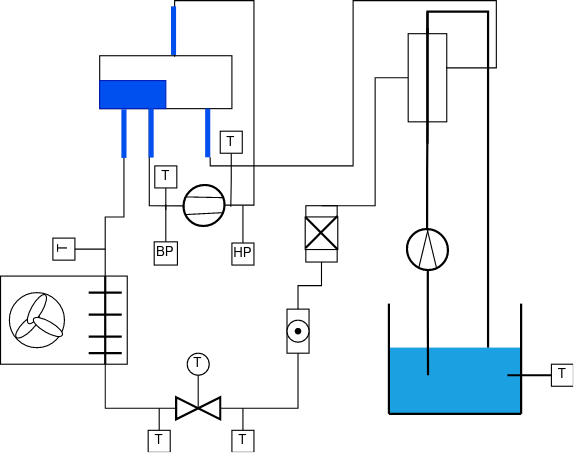

The diagram above was exported from draw.io. Its source (the exported page's mxGraphModel, read from the mxfile embedded in the PNG):
<mxGraphModel dx="1042" dy="615" grid="1" gridSize="10" guides="1" tooltips="1" connect="1" arrows="1" fold="1" page="1" pageScale="1" pageWidth="827" pageHeight="1169" math="0" shadow="0">
  <root>
    <mxCell id="0" />
    <mxCell id="1" parent="0" />
    <mxCell id="thtuNije4sQhOUGZpEt9-4" style="edgeStyle=orthogonalEdgeStyle;rounded=0;orthogonalLoop=1;jettySize=auto;html=1;exitX=0.145;exitY=0.855;exitDx=0;exitDy=0;exitPerimeter=0;entryX=0.75;entryY=1;entryDx=0;entryDy=0;endArrow=none;endFill=0;" parent="1" source="2e5LlDR1KZ5_LDCSMr-O-4" target="2e5LlDR1KZ5_LDCSMr-O-23" edge="1">
      <mxGeometry relative="1" as="geometry" />
    </mxCell>
    <mxCell id="2e5LlDR1KZ5_LDCSMr-O-27" value="" style="group;rotation=15;" parent="1" vertex="1" connectable="0">
      <mxGeometry x="299.40722549180157" y="280.0029692333795" width="50.59554901639689" height="179.99703076662053" as="geometry" />
    </mxCell>
    <mxCell id="2e5LlDR1KZ5_LDCSMr-O-4" value="" style="strokeWidth=2;html=1;shape=mxgraph.flowchart.start_2;whiteSpace=wrap;rotation=45;" parent="2e5LlDR1KZ5_LDCSMr-O-27" vertex="1">
      <mxGeometry x="7" y="7" width="36.57" height="37.85" as="geometry" />
    </mxCell>
    <mxCell id="2e5LlDR1KZ5_LDCSMr-O-5" value="" style="endArrow=none;html=1;rounded=0;entryX=0.972;entryY=0.285;entryDx=0;entryDy=0;entryPerimeter=0;exitX=0.333;exitY=0.97;exitDx=0;exitDy=0;exitPerimeter=0;" parent="2e5LlDR1KZ5_LDCSMr-O-27" source="2e5LlDR1KZ5_LDCSMr-O-4" target="2e5LlDR1KZ5_LDCSMr-O-4" edge="1">
      <mxGeometry width="50" height="50" relative="1" as="geometry">
        <mxPoint x="-149" y="-52" as="sourcePoint" />
        <mxPoint x="-107" y="-92" as="targetPoint" />
        <Array as="points" />
      </mxGeometry>
    </mxCell>
    <mxCell id="2e5LlDR1KZ5_LDCSMr-O-8" value="" style="endArrow=none;html=1;rounded=0;exitX=0.039;exitY=0.655;exitDx=0;exitDy=0;exitPerimeter=0;entryX=0.698;entryY=0.043;entryDx=0;entryDy=0;entryPerimeter=0;" parent="2e5LlDR1KZ5_LDCSMr-O-27" source="2e5LlDR1KZ5_LDCSMr-O-4" target="2e5LlDR1KZ5_LDCSMr-O-4" edge="1">
      <mxGeometry width="50" height="50" relative="1" as="geometry">
        <mxPoint x="-141" y="-81" as="sourcePoint" />
        <mxPoint x="-93" y="-68" as="targetPoint" />
        <Array as="points" />
      </mxGeometry>
    </mxCell>
    <mxCell id="2e5LlDR1KZ5_LDCSMr-O-29" value="" style="group" parent="1" vertex="1" connectable="0">
      <mxGeometry x="230" y="170" width="120" height="74.02" as="geometry" />
    </mxCell>
    <mxCell id="2e5LlDR1KZ5_LDCSMr-O-21" value="" style="whiteSpace=wrap;html=1;movable=1;resizable=1;rotatable=1;deletable=1;editable=1;locked=0;connectable=1;" parent="2e5LlDR1KZ5_LDCSMr-O-29" vertex="1">
      <mxGeometry width="120" height="48.026315789473685" as="geometry" />
    </mxCell>
    <mxCell id="2e5LlDR1KZ5_LDCSMr-O-23" value="" style="rounded=0;whiteSpace=wrap;html=1;fillColor=#0050ef;strokeColor=#001DBC;fontColor=#ffffff;movable=1;resizable=1;rotatable=1;deletable=1;editable=1;locked=0;connectable=1;" parent="2e5LlDR1KZ5_LDCSMr-O-29" vertex="1">
      <mxGeometry y="22.543552631578947" width="60" height="25.473157894736843" as="geometry" />
    </mxCell>
    <mxCell id="2e5LlDR1KZ5_LDCSMr-O-34" value="" style="rounded=0;whiteSpace=wrap;html=1;rotation=90;fillColor=#0050ef;fontColor=#ffffff;strokeColor=#001DBC;strokeWidth=0;" parent="2e5LlDR1KZ5_LDCSMr-O-29" vertex="1">
      <mxGeometry x="24.39" y="67.83" width="44.59" height="4.5" as="geometry" />
    </mxCell>
    <mxCell id="thtuNije4sQhOUGZpEt9-90" value="" style="rounded=0;whiteSpace=wrap;html=1;rotation=90;fillColor=#0050ef;fontColor=#ffffff;strokeColor=#001DBC;strokeWidth=0;" parent="2e5LlDR1KZ5_LDCSMr-O-29" vertex="1">
      <mxGeometry x="76" y="67.82999999999998" width="44" height="4.5" as="geometry" />
    </mxCell>
    <mxCell id="2e5LlDR1KZ5_LDCSMr-O-41" style="rounded=0;orthogonalLoop=1;jettySize=auto;html=1;entryX=0.567;entryY=0.021;entryDx=0;entryDy=0;entryPerimeter=0;endArrow=none;endFill=0;edgeStyle=orthogonalEdgeStyle;exitX=0.855;exitY=0.145;exitDx=0;exitDy=0;exitPerimeter=0;" parent="1" source="2e5LlDR1KZ5_LDCSMr-O-4" target="2e5LlDR1KZ5_LDCSMr-O-21" edge="1">
      <mxGeometry relative="1" as="geometry">
        <Array as="points">
          <mxPoint x="370" y="306" />
          <mxPoint x="370" y="120" />
          <mxPoint x="298" y="120" />
        </Array>
        <mxPoint x="370" y="320" as="sourcePoint" />
      </mxGeometry>
    </mxCell>
    <mxCell id="2e5LlDR1KZ5_LDCSMr-O-39" value="" style="rounded=0;whiteSpace=wrap;html=1;rotation=90;fillColor=#0050ef;fontColor=#ffffff;strokeColor=#001DBC;strokeWidth=0;" parent="1" vertex="1">
      <mxGeometry x="275" y="145" width="44" height="4.5" as="geometry" />
    </mxCell>
    <mxCell id="thtuNije4sQhOUGZpEt9-17" style="edgeStyle=orthogonalEdgeStyle;rounded=0;orthogonalLoop=1;jettySize=auto;html=1;exitX=1;exitY=0.5;exitDx=0;exitDy=0;endArrow=none;endFill=0;entryX=0;entryY=0.5;entryDx=0;entryDy=0;entryPerimeter=0;" parent="1" source="thtuNije4sQhOUGZpEt9-2" target="thtuNije4sQhOUGZpEt9-35" edge="1">
      <mxGeometry relative="1" as="geometry">
        <mxPoint x="250" y="360" as="targetPoint" />
      </mxGeometry>
    </mxCell>
    <mxCell id="thtuNije4sQhOUGZpEt9-2" value="" style="rounded=0;whiteSpace=wrap;html=1;rotation=90;fillColor=#0050ef;fontColor=#ffffff;strokeColor=#001DBC;strokeWidth=0;" parent="1" vertex="1">
      <mxGeometry x="230" y="238.5" width="44" height="4.5" as="geometry" />
    </mxCell>
    <mxCell id="thtuNije4sQhOUGZpEt9-31" value="" style="group" parent="1" connectable="0" vertex="1">
      <mxGeometry x="140" y="370" width="115" height="90" as="geometry" />
    </mxCell>
    <mxCell id="thtuNije4sQhOUGZpEt9-5" value="" style="rounded=0;whiteSpace=wrap;html=1;" parent="thtuNije4sQhOUGZpEt9-31" vertex="1">
      <mxGeometry width="115" height="80" as="geometry" />
    </mxCell>
    <mxCell id="thtuNije4sQhOUGZpEt9-6" value="" style="ellipse;whiteSpace=wrap;html=1;aspect=fixed;" parent="thtuNije4sQhOUGZpEt9-31" vertex="1">
      <mxGeometry x="8" y="15" width="50" height="50" as="geometry" />
    </mxCell>
    <mxCell id="thtuNije4sQhOUGZpEt9-35" value="" style="line;strokeWidth=2;direction=south;html=1;" parent="thtuNije4sQhOUGZpEt9-31" vertex="1">
      <mxGeometry x="90" width="10" height="80" as="geometry" />
    </mxCell>
    <mxCell id="thtuNije4sQhOUGZpEt9-36" value="" style="line;strokeWidth=2;html=1;" parent="thtuNije4sQhOUGZpEt9-31" vertex="1">
      <mxGeometry x="79.99999999999997" y="10" width="30" height="10" as="geometry" />
    </mxCell>
    <mxCell id="thtuNije4sQhOUGZpEt9-37" value="" style="line;strokeWidth=2;html=1;" parent="thtuNije4sQhOUGZpEt9-31" vertex="1">
      <mxGeometry x="80" y="30" width="30" height="10" as="geometry" />
    </mxCell>
    <mxCell id="thtuNije4sQhOUGZpEt9-38" value="" style="line;strokeWidth=2;html=1;" parent="thtuNije4sQhOUGZpEt9-31" vertex="1">
      <mxGeometry x="80" y="50" width="30" height="10" as="geometry" />
    </mxCell>
    <mxCell id="thtuNije4sQhOUGZpEt9-39" value="" style="line;strokeWidth=2;html=1;" parent="thtuNije4sQhOUGZpEt9-31" vertex="1">
      <mxGeometry x="80" y="65" width="30" height="10" as="geometry" />
    </mxCell>
    <mxCell id="thtuNije4sQhOUGZpEt9-120" value="" style="ellipse;whiteSpace=wrap;html=1;strokeWidth=1;rotation=45;" parent="thtuNije4sQhOUGZpEt9-31" vertex="1">
      <mxGeometry x="19.48" y="31.25" width="10" height="28.54" as="geometry" />
    </mxCell>
    <mxCell id="thtuNije4sQhOUGZpEt9-123" value="" style="ellipse;whiteSpace=wrap;html=1;strokeWidth=1;rotation=30;" parent="thtuNije4sQhOUGZpEt9-31" vertex="1">
      <mxGeometry x="28" y="15" width="10" height="30" as="geometry" />
    </mxCell>
    <mxCell id="thtuNije4sQhOUGZpEt9-124" value="" style="ellipse;whiteSpace=wrap;html=1;strokeWidth=1;rotation=-60;" parent="thtuNije4sQhOUGZpEt9-31" vertex="1">
      <mxGeometry x="38.000000000000014" y="31.25" width="10" height="30" as="geometry" />
    </mxCell>
    <mxCell id="thtuNije4sQhOUGZpEt9-56" style="edgeStyle=orthogonalEdgeStyle;rounded=0;orthogonalLoop=1;jettySize=auto;html=1;exitX=1;exitY=0.5;exitDx=0;exitDy=0;exitPerimeter=0;entryX=0;entryY=0.5;entryDx=0;entryDy=0;endArrow=none;endFill=0;" parent="1" source="thtuNije4sQhOUGZpEt9-35" target="thtuNije4sQhOUGZpEt9-40" edge="1">
      <mxGeometry relative="1" as="geometry" />
    </mxCell>
    <mxCell id="thtuNije4sQhOUGZpEt9-64" value="" style="group" parent="1" connectable="0" vertex="1">
      <mxGeometry x="400" y="400" width="20" height="40" as="geometry" />
    </mxCell>
    <mxCell id="thtuNije4sQhOUGZpEt9-57" value="" style="rounded=0;whiteSpace=wrap;html=1;strokeWidth=1;rotation=90;container=0;" parent="thtuNije4sQhOUGZpEt9-64" vertex="1">
      <mxGeometry x="-10" y="10" width="40" height="20" as="geometry" />
    </mxCell>
    <mxCell id="thtuNije4sQhOUGZpEt9-58" value="" style="ellipse;whiteSpace=wrap;html=1;aspect=fixed;strokeWidth=1;container=0;" parent="thtuNije4sQhOUGZpEt9-64" vertex="1">
      <mxGeometry y="10" width="20" height="20" as="geometry" />
    </mxCell>
    <mxCell id="thtuNije4sQhOUGZpEt9-65" value="" style="shape=waypoint;sketch=0;fillStyle=solid;size=6;pointerEvents=1;points=[];fillColor=none;resizable=0;rotatable=0;perimeter=centerPerimeter;snapToPoint=1;strokeWidth=1;" parent="thtuNije4sQhOUGZpEt9-64" vertex="1">
      <mxGeometry y="10" width="20" height="20" as="geometry" />
    </mxCell>
    <mxCell id="thtuNije4sQhOUGZpEt9-66" style="edgeStyle=orthogonalEdgeStyle;rounded=0;orthogonalLoop=1;jettySize=auto;html=1;exitX=1;exitY=0.5;exitDx=0;exitDy=0;entryX=0;entryY=0.5;entryDx=0;entryDy=0;endArrow=none;endFill=0;" parent="1" source="thtuNije4sQhOUGZpEt9-57" target="thtuNije4sQhOUGZpEt9-41" edge="1">
      <mxGeometry relative="1" as="geometry" />
    </mxCell>
    <mxCell id="thtuNije4sQhOUGZpEt9-68" value="" style="group" parent="1" connectable="0" vertex="1">
      <mxGeometry x="299.40999999999997" y="440" width="40" height="60" as="geometry" />
    </mxCell>
    <mxCell id="thtuNije4sQhOUGZpEt9-40" value="" style="triangle;whiteSpace=wrap;html=1;strokeWidth=2;container=0;" parent="thtuNije4sQhOUGZpEt9-68" vertex="1">
      <mxGeometry y="40" width="20" height="20" as="geometry" />
    </mxCell>
    <mxCell id="thtuNije4sQhOUGZpEt9-41" value="" style="triangle;whiteSpace=wrap;html=1;strokeWidth=2;rotation=-180;container=0;" parent="thtuNije4sQhOUGZpEt9-68" vertex="1">
      <mxGeometry x="20" y="40" width="20" height="20" as="geometry" />
    </mxCell>
    <mxCell id="thtuNije4sQhOUGZpEt9-53" style="edgeStyle=orthogonalEdgeStyle;rounded=0;orthogonalLoop=1;jettySize=auto;html=1;entryX=1;entryY=0.5;entryDx=0;entryDy=0;endArrow=none;endFill=0;" parent="thtuNije4sQhOUGZpEt9-68" target="thtuNije4sQhOUGZpEt9-41" edge="1">
      <mxGeometry relative="1" as="geometry">
        <mxPoint x="20" y="10" as="sourcePoint" />
        <Array as="points">
          <mxPoint x="20" y="30" />
          <mxPoint x="20" y="30" />
        </Array>
      </mxGeometry>
    </mxCell>
    <mxCell id="thtuNije4sQhOUGZpEt9-52" value="T" style="ellipse;whiteSpace=wrap;html=1;aspect=fixed;strokeWidth=1;container=0;" parent="thtuNije4sQhOUGZpEt9-68" vertex="1">
      <mxGeometry x="10" width="20" height="20" as="geometry" />
    </mxCell>
    <mxCell id="thtuNije4sQhOUGZpEt9-74" value="" style="group" parent="1" connectable="0" vertex="1">
      <mxGeometry x="420" y="300" width="36.87" height="60" as="geometry" />
    </mxCell>
    <mxCell id="thtuNije4sQhOUGZpEt9-71" value="" style="rounded=0;whiteSpace=wrap;html=1;strokeWidth=1;rotation=90;" parent="thtuNije4sQhOUGZpEt9-74" vertex="1">
      <mxGeometry x="-14.25" y="17.459999999999997" width="51.12" height="28.45" as="geometry" />
    </mxCell>
    <mxCell id="thtuNije4sQhOUGZpEt9-73" value="" style="whiteSpace=wrap;html=1;aspect=fixed;strokeWidth=1;" parent="thtuNije4sQhOUGZpEt9-74" vertex="1">
      <mxGeometry x="-3.49" y="16.310000000000002" width="29.6" height="29.6" as="geometry" />
    </mxCell>
    <mxCell id="thtuNije4sQhOUGZpEt9-79" value="" style="line;strokeWidth=2;direction=south;html=1;rotation=45;" parent="thtuNije4sQhOUGZpEt9-74" vertex="1">
      <mxGeometry x="6.309999999999945" y="9.520000000000039" width="10" height="40.96" as="geometry" />
    </mxCell>
    <mxCell id="thtuNije4sQhOUGZpEt9-82" value="" style="line;strokeWidth=2;direction=south;html=1;rotation=135;" parent="thtuNije4sQhOUGZpEt9-74" vertex="1">
      <mxGeometry x="-6.849999999999966" y="10.630000000000052" width="36.31" height="40.96" as="geometry" />
    </mxCell>
    <mxCell id="thtuNije4sQhOUGZpEt9-83" style="edgeStyle=orthogonalEdgeStyle;rounded=0;orthogonalLoop=1;jettySize=auto;html=1;exitX=0;exitY=0.5;exitDx=0;exitDy=0;entryX=1;entryY=0.5;entryDx=0;entryDy=0;endArrow=none;endFill=0;" parent="1" source="thtuNije4sQhOUGZpEt9-57" target="thtuNije4sQhOUGZpEt9-71" edge="1">
      <mxGeometry relative="1" as="geometry" />
    </mxCell>
    <mxCell id="thtuNije4sQhOUGZpEt9-101" style="edgeStyle=orthogonalEdgeStyle;rounded=0;orthogonalLoop=1;jettySize=auto;html=1;exitX=0;exitY=0.5;exitDx=0;exitDy=0;entryX=0.75;entryY=0;entryDx=0;entryDy=0;endArrow=none;endFill=0;strokeWidth=2;" parent="1" source="thtuNije4sQhOUGZpEt9-88" target="thtuNije4sQhOUGZpEt9-92" edge="1">
      <mxGeometry relative="1" as="geometry" />
    </mxCell>
    <mxCell id="thtuNije4sQhOUGZpEt9-88" value="" style="rounded=0;whiteSpace=wrap;html=1;strokeWidth=1;rotation=90;" parent="1" vertex="1">
      <mxGeometry x="487.5" y="172.5" width="80" height="35" as="geometry" />
    </mxCell>
    <mxCell id="thtuNije4sQhOUGZpEt9-89" style="edgeStyle=orthogonalEdgeStyle;rounded=0;orthogonalLoop=1;jettySize=auto;html=1;exitX=0;exitY=0.5;exitDx=0;exitDy=0;entryX=0.5;entryY=1;entryDx=0;entryDy=0;endArrow=none;endFill=0;" parent="1" source="thtuNije4sQhOUGZpEt9-71" target="thtuNije4sQhOUGZpEt9-88" edge="1">
      <mxGeometry relative="1" as="geometry">
        <Array as="points">
          <mxPoint x="480" y="306" />
          <mxPoint x="480" y="190" />
        </Array>
      </mxGeometry>
    </mxCell>
    <mxCell id="thtuNije4sQhOUGZpEt9-91" style="edgeStyle=orthogonalEdgeStyle;rounded=0;orthogonalLoop=1;jettySize=auto;html=1;exitX=1;exitY=0;exitDx=0;exitDy=0;entryX=0.388;entryY=0.02;entryDx=0;entryDy=0;entryPerimeter=0;endArrow=none;endFill=0;" parent="1" source="thtuNije4sQhOUGZpEt9-90" target="thtuNije4sQhOUGZpEt9-88" edge="1">
      <mxGeometry relative="1" as="geometry">
        <Array as="points">
          <mxPoint x="330" y="270" />
          <mxPoint x="460" y="270" />
          <mxPoint x="460" y="120" />
          <mxPoint x="590" y="120" />
          <mxPoint x="590" y="181" />
        </Array>
      </mxGeometry>
    </mxCell>
    <mxCell id="thtuNije4sQhOUGZpEt9-100" value="" style="group" parent="1" connectable="0" vertex="1">
      <mxGeometry x="487.5" y="395" width="130" height="105" as="geometry" />
    </mxCell>
    <mxCell id="thtuNije4sQhOUGZpEt9-98" value="" style="group" parent="thtuNije4sQhOUGZpEt9-100" connectable="0" vertex="1">
      <mxGeometry x="5" width="125" height="105" as="geometry" />
    </mxCell>
    <mxCell id="thtuNije4sQhOUGZpEt9-96" value="" style="group" parent="thtuNije4sQhOUGZpEt9-98" connectable="0" vertex="1">
      <mxGeometry y="40" width="120" height="65" as="geometry" />
    </mxCell>
    <mxCell id="thtuNije4sQhOUGZpEt9-92" value="" style="rounded=0;whiteSpace=wrap;html=1;strokeWidth=0;fillColor=#1ba1e2;strokeColor=#006EAF;fontColor=#ffffff;" parent="thtuNije4sQhOUGZpEt9-96" vertex="1">
      <mxGeometry width="120" height="60" as="geometry" />
    </mxCell>
    <mxCell id="thtuNije4sQhOUGZpEt9-94" value="" style="line;strokeWidth=2;html=1;" parent="thtuNije4sQhOUGZpEt9-96" vertex="1">
      <mxGeometry y="55" width="120" height="10" as="geometry" />
    </mxCell>
    <mxCell id="thtuNije4sQhOUGZpEt9-97" value="" style="line;strokeWidth=2;html=1;rotation=-90;" parent="thtuNije4sQhOUGZpEt9-98" vertex="1">
      <mxGeometry x="70" y="45" width="100" height="10" as="geometry" />
    </mxCell>
    <mxCell id="thtuNije4sQhOUGZpEt9-99" value="" style="line;strokeWidth=2;html=1;rotation=90;" parent="thtuNije4sQhOUGZpEt9-100" vertex="1">
      <mxGeometry x="-45" y="45" width="100" height="10" as="geometry" />
    </mxCell>
    <mxCell id="thtuNije4sQhOUGZpEt9-113" value="" style="group;rotation=-75;" parent="1" connectable="0" vertex="1">
      <mxGeometry x="502.20617505945256" y="319.9975629898962" width="50.59554901639689" height="51.06406153324099" as="geometry" />
    </mxCell>
    <mxCell id="thtuNije4sQhOUGZpEt9-114" value="" style="strokeWidth=2;html=1;shape=mxgraph.flowchart.start_2;whiteSpace=wrap;rotation=-45;" parent="thtuNije4sQhOUGZpEt9-113" vertex="1">
      <mxGeometry x="7" y="7" width="36.57" height="37.85" as="geometry" />
    </mxCell>
    <mxCell id="thtuNije4sQhOUGZpEt9-115" value="" style="endArrow=none;html=1;rounded=0;entryX=0.855;entryY=0.145;entryDx=0;entryDy=0;entryPerimeter=0;exitX=0.333;exitY=0.97;exitDx=0;exitDy=0;exitPerimeter=0;" parent="thtuNije4sQhOUGZpEt9-113" source="thtuNije4sQhOUGZpEt9-114" target="thtuNije4sQhOUGZpEt9-114" edge="1">
      <mxGeometry width="50" height="50" relative="1" as="geometry">
        <mxPoint x="-52" y="200" as="sourcePoint" />
        <mxPoint x="-92" y="158" as="targetPoint" />
        <Array as="points" />
      </mxGeometry>
    </mxCell>
    <mxCell id="thtuNije4sQhOUGZpEt9-116" value="" style="endArrow=none;html=1;rounded=0;exitX=0.039;exitY=0.655;exitDx=0;exitDy=0;exitPerimeter=0;" parent="thtuNije4sQhOUGZpEt9-113" source="thtuNije4sQhOUGZpEt9-114" edge="1">
      <mxGeometry width="50" height="50" relative="1" as="geometry">
        <mxPoint x="-82" y="192" as="sourcePoint" />
        <mxPoint x="26" y="7" as="targetPoint" />
        <Array as="points" />
      </mxGeometry>
    </mxCell>
    <mxCell id="thtuNije4sQhOUGZpEt9-118" style="edgeStyle=orthogonalEdgeStyle;rounded=0;orthogonalLoop=1;jettySize=auto;html=1;exitX=0.855;exitY=0.145;exitDx=0;exitDy=0;exitPerimeter=0;entryX=1;entryY=0.5;entryDx=0;entryDy=0;endArrow=none;endFill=0;strokeWidth=2;" parent="1" source="thtuNije4sQhOUGZpEt9-114" target="thtuNije4sQhOUGZpEt9-88" edge="1">
      <mxGeometry relative="1" as="geometry" />
    </mxCell>
    <mxCell id="thtuNije4sQhOUGZpEt9-119" style="edgeStyle=orthogonalEdgeStyle;rounded=0;orthogonalLoop=1;jettySize=auto;html=1;exitX=0.145;exitY=0.855;exitDx=0;exitDy=0;exitPerimeter=0;entryX=0.296;entryY=0.417;entryDx=0;entryDy=0;entryPerimeter=0;endArrow=none;endFill=0;strokeWidth=2;" parent="1" source="thtuNije4sQhOUGZpEt9-114" target="thtuNije4sQhOUGZpEt9-92" edge="1">
      <mxGeometry relative="1" as="geometry" />
    </mxCell>
    <mxCell id="thtuNije4sQhOUGZpEt9-125" style="edgeStyle=orthogonalEdgeStyle;rounded=0;orthogonalLoop=1;jettySize=auto;html=1;exitX=0;exitY=0.5;exitDx=0;exitDy=0;strokeWidth=2;endArrow=none;endFill=0;startArrow=none;" parent="1" source="thtuNije4sQhOUGZpEt9-126" target="thtuNije4sQhOUGZpEt9-88" edge="1">
      <mxGeometry relative="1" as="geometry">
        <Array as="points">
          <mxPoint x="528" y="190" />
          <mxPoint x="528" y="190" />
        </Array>
      </mxGeometry>
    </mxCell>
    <mxCell id="thtuNije4sQhOUGZpEt9-127" value="" style="edgeStyle=orthogonalEdgeStyle;rounded=0;orthogonalLoop=1;jettySize=auto;html=1;exitX=0;exitY=0.5;exitDx=0;exitDy=0;strokeWidth=2;endArrow=none;endFill=0;" parent="1" source="thtuNije4sQhOUGZpEt9-88" target="thtuNije4sQhOUGZpEt9-126" edge="1">
      <mxGeometry relative="1" as="geometry">
        <mxPoint x="528" y="150" as="sourcePoint" />
        <mxPoint x="528" y="150" as="targetPoint" />
        <Array as="points" />
      </mxGeometry>
    </mxCell>
    <mxCell id="thtuNije4sQhOUGZpEt9-126" value="" style="line;strokeWidth=2;direction=south;html=1;" parent="1" vertex="1">
      <mxGeometry x="522.49" y="145" width="10" height="85" as="geometry" />
    </mxCell>
    <mxCell id="thtuNije4sQhOUGZpEt9-129" style="edgeStyle=orthogonalEdgeStyle;rounded=0;orthogonalLoop=1;jettySize=auto;html=1;exitX=0.5;exitY=0;exitDx=0;exitDy=0;strokeWidth=1;endArrow=none;endFill=0;" parent="1" source="thtuNije4sQhOUGZpEt9-128" edge="1">
      <mxGeometry relative="1" as="geometry">
        <mxPoint x="360" y="490" as="targetPoint" />
      </mxGeometry>
    </mxCell>
    <mxCell id="thtuNije4sQhOUGZpEt9-128" value="T" style="whiteSpace=wrap;html=1;aspect=fixed;strokeWidth=1;" parent="1" vertex="1">
      <mxGeometry x="350" y="510" width="20" height="20" as="geometry" />
    </mxCell>
    <mxCell id="thtuNije4sQhOUGZpEt9-131" style="edgeStyle=orthogonalEdgeStyle;rounded=0;orthogonalLoop=1;jettySize=auto;html=1;exitX=0.5;exitY=0;exitDx=0;exitDy=0;strokeWidth=1;endArrow=none;endFill=0;" parent="1" source="thtuNije4sQhOUGZpEt9-130" edge="1">
      <mxGeometry relative="1" as="geometry">
        <mxPoint x="284" y="490" as="targetPoint" />
      </mxGeometry>
    </mxCell>
    <mxCell id="thtuNije4sQhOUGZpEt9-130" value="T" style="whiteSpace=wrap;html=1;aspect=fixed;strokeWidth=1;" parent="1" vertex="1">
      <mxGeometry x="274" y="510" width="20" height="20" as="geometry" />
    </mxCell>
    <mxCell id="thtuNije4sQhOUGZpEt9-141" style="edgeStyle=orthogonalEdgeStyle;rounded=0;orthogonalLoop=1;jettySize=auto;html=1;exitX=0.5;exitY=0;exitDx=0;exitDy=0;strokeWidth=1;endArrow=none;endFill=0;" parent="1" source="thtuNije4sQhOUGZpEt9-132" edge="1">
      <mxGeometry relative="1" as="geometry">
        <mxPoint x="290" y="305" as="targetPoint" />
      </mxGeometry>
    </mxCell>
    <mxCell id="thtuNije4sQhOUGZpEt9-132" value="BP" style="whiteSpace=wrap;html=1;aspect=fixed;strokeWidth=1;" parent="1" vertex="1">
      <mxGeometry x="279.46000000000004" y="338.93" width="21.07" height="21.07" as="geometry" />
    </mxCell>
    <mxCell id="thtuNije4sQhOUGZpEt9-142" style="edgeStyle=orthogonalEdgeStyle;rounded=0;orthogonalLoop=1;jettySize=auto;html=1;exitX=0.5;exitY=0;exitDx=0;exitDy=0;strokeWidth=1;endArrow=none;endFill=0;" parent="1" source="thtuNije4sQhOUGZpEt9-137" edge="1">
      <mxGeometry relative="1" as="geometry">
        <mxPoint x="360" y="306" as="targetPoint" />
      </mxGeometry>
    </mxCell>
    <mxCell id="thtuNije4sQhOUGZpEt9-137" value="HP" style="whiteSpace=wrap;html=1;aspect=fixed;strokeWidth=1;" parent="1" vertex="1">
      <mxGeometry x="350" y="340" width="20" height="20" as="geometry" />
    </mxCell>
    <mxCell id="thtuNije4sQhOUGZpEt9-144" style="edgeStyle=orthogonalEdgeStyle;rounded=0;orthogonalLoop=1;jettySize=auto;html=1;exitX=0.5;exitY=1;exitDx=0;exitDy=0;strokeWidth=1;endArrow=none;endFill=0;" parent="1" source="thtuNije4sQhOUGZpEt9-143" edge="1">
      <mxGeometry relative="1" as="geometry">
        <mxPoint x="235" y="346" as="targetPoint" />
      </mxGeometry>
    </mxCell>
    <mxCell id="thtuNije4sQhOUGZpEt9-143" value="T" style="whiteSpace=wrap;html=1;aspect=fixed;strokeWidth=1;rotation=-90;" parent="1" vertex="1">
      <mxGeometry x="187.5" y="335.53" width="20" height="20" as="geometry" />
    </mxCell>
    <mxCell id="thtuNije4sQhOUGZpEt9-146" style="edgeStyle=orthogonalEdgeStyle;rounded=0;orthogonalLoop=1;jettySize=auto;html=1;exitX=0.5;exitY=1;exitDx=0;exitDy=0;strokeWidth=1;endArrow=none;endFill=0;" parent="1" source="thtuNije4sQhOUGZpEt9-145" edge="1">
      <mxGeometry relative="1" as="geometry">
        <mxPoint x="290" y="310" as="targetPoint" />
      </mxGeometry>
    </mxCell>
    <mxCell id="thtuNije4sQhOUGZpEt9-145" value="T" style="whiteSpace=wrap;html=1;aspect=fixed;strokeWidth=1;" parent="1" vertex="1">
      <mxGeometry x="280" y="270" width="20" height="20" as="geometry" />
    </mxCell>
    <mxCell id="thtuNije4sQhOUGZpEt9-149" style="edgeStyle=orthogonalEdgeStyle;rounded=0;orthogonalLoop=1;jettySize=auto;html=1;exitX=0.5;exitY=1;exitDx=0;exitDy=0;strokeWidth=1;endArrow=none;endFill=0;" parent="1" source="thtuNije4sQhOUGZpEt9-147" edge="1">
      <mxGeometry relative="1" as="geometry">
        <mxPoint x="349" y="307" as="targetPoint" />
      </mxGeometry>
    </mxCell>
    <mxCell id="thtuNije4sQhOUGZpEt9-147" value="T" style="whiteSpace=wrap;html=1;aspect=fixed;strokeWidth=1;" parent="1" vertex="1">
      <mxGeometry x="339.40999999999997" y="238.5" width="20" height="20" as="geometry" />
    </mxCell>
    <mxCell id="thtuNije4sQhOUGZpEt9-150" value="T" style="whiteSpace=wrap;html=1;aspect=fixed;strokeWidth=1;" parent="1" vertex="1">
      <mxGeometry x="640" y="450" width="20" height="20" as="geometry" />
    </mxCell>
    <mxCell id="thtuNije4sQhOUGZpEt9-152" value="" style="line;strokeWidth=2;html=1;" parent="1" vertex="1">
      <mxGeometry x="600" y="455" width="40" height="10" as="geometry" />
    </mxCell>
  </root>
</mxGraphModel>